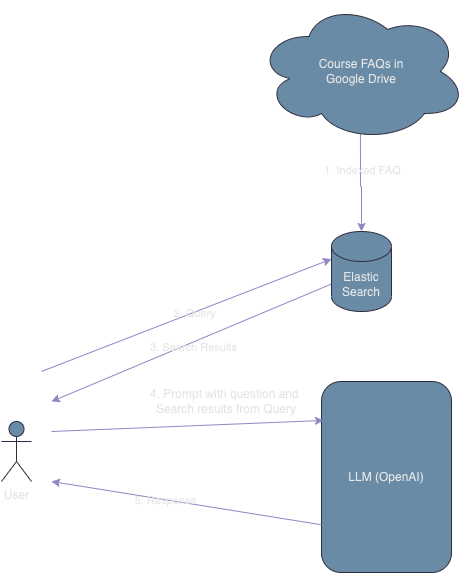

The diagram above was exported from draw.io. Its source (the exported page's mxGraphModel, read from the mxfile embedded in the PNG):
<mxGraphModel dx="1338" dy="780" grid="1" gridSize="10" guides="1" tooltips="1" connect="1" arrows="1" fold="1" page="1" pageScale="1" pageWidth="850" pageHeight="1100" background="none" math="0" shadow="0">
  <root>
    <mxCell id="0" />
    <mxCell id="1" parent="0" />
    <mxCell id="U6r2vWK5G2aMdkydhPR3-2" value="LLM (OpenAI)" style="rounded=1;whiteSpace=wrap;html=1;labelBackgroundColor=none;fillColor=#5D7F99;strokeColor=#D0CEE2;fontColor=#1A1A1A;" parent="1" vertex="1">
      <mxGeometry x="380" y="390" width="130" height="191" as="geometry" />
    </mxCell>
    <mxCell id="Gbj5y2mYrxifut69Xlge-1" value="User" style="shape=umlActor;verticalLabelPosition=bottom;verticalAlign=top;html=1;outlineConnect=0;labelBackgroundColor=none;fillColor=#5D7F99;strokeColor=#D0CEE2;fontColor=#1A1A1A;" vertex="1" parent="1">
      <mxGeometry x="60" y="430" width="30" height="60" as="geometry" />
    </mxCell>
    <mxCell id="Gbj5y2mYrxifut69Xlge-2" value="" style="endArrow=classic;html=1;rounded=0;entryX=0;entryY=0;entryDx=0;entryDy=27.5;entryPerimeter=0;labelBackgroundColor=none;strokeColor=#736CA8;fontColor=default;" edge="1" parent="1" target="Gbj5y2mYrxifut69Xlge-19">
      <mxGeometry width="50" height="50" relative="1" as="geometry">
        <mxPoint x="100" y="380" as="sourcePoint" />
        <mxPoint x="360" y="280" as="targetPoint" />
      </mxGeometry>
    </mxCell>
    <mxCell id="Gbj5y2mYrxifut69Xlge-3" value="2. Query" style="edgeLabel;html=1;align=center;verticalAlign=middle;resizable=0;points=[];labelBackgroundColor=none;fontColor=#1A1A1A;" vertex="1" connectable="0" parent="Gbj5y2mYrxifut69Xlge-2">
      <mxGeometry x="0.0511" y="-1" relative="1" as="geometry">
        <mxPoint as="offset" />
      </mxGeometry>
    </mxCell>
    <mxCell id="Gbj5y2mYrxifut69Xlge-4" value="" style="endArrow=classic;html=1;rounded=0;exitX=0;exitY=0;exitDx=0;exitDy=52.5;exitPerimeter=0;labelBackgroundColor=none;strokeColor=#736CA8;fontColor=default;" edge="1" parent="1" source="Gbj5y2mYrxifut69Xlge-19">
      <mxGeometry width="50" height="50" relative="1" as="geometry">
        <mxPoint x="360" y="310" as="sourcePoint" />
        <mxPoint x="110" y="410" as="targetPoint" />
      </mxGeometry>
    </mxCell>
    <mxCell id="Gbj5y2mYrxifut69Xlge-5" value="3. Search Results" style="edgeLabel;html=1;align=center;verticalAlign=middle;resizable=0;points=[];labelBackgroundColor=none;fontColor=#1A1A1A;" vertex="1" connectable="0" parent="Gbj5y2mYrxifut69Xlge-4">
      <mxGeometry x="-0.0008" y="5" relative="1" as="geometry">
        <mxPoint as="offset" />
      </mxGeometry>
    </mxCell>
    <mxCell id="Gbj5y2mYrxifut69Xlge-6" value="&lt;div&gt;&lt;br&gt;&lt;/div&gt;" style="endArrow=classic;html=1;rounded=0;entryX=0.015;entryY=0.204;entryDx=0;entryDy=0;entryPerimeter=0;labelBackgroundColor=none;strokeColor=#736CA8;fontColor=default;" edge="1" parent="1" target="U6r2vWK5G2aMdkydhPR3-2">
      <mxGeometry width="50" height="50" relative="1" as="geometry">
        <mxPoint x="110" y="440" as="sourcePoint" />
        <mxPoint x="240" y="440" as="targetPoint" />
      </mxGeometry>
    </mxCell>
    <mxCell id="Gbj5y2mYrxifut69Xlge-11" value="" style="endArrow=classic;html=1;rounded=0;exitX=0;exitY=0.75;exitDx=0;exitDy=0;labelBackgroundColor=none;strokeColor=#736CA8;fontColor=default;" edge="1" parent="1" source="U6r2vWK5G2aMdkydhPR3-2">
      <mxGeometry width="50" height="50" relative="1" as="geometry">
        <mxPoint x="400" y="430" as="sourcePoint" />
        <mxPoint x="110" y="490" as="targetPoint" />
      </mxGeometry>
    </mxCell>
    <mxCell id="Gbj5y2mYrxifut69Xlge-14" value="5. Response" style="edgeLabel;html=1;align=center;verticalAlign=middle;resizable=0;points=[];labelBackgroundColor=none;fontColor=#1A1A1A;" vertex="1" connectable="0" parent="Gbj5y2mYrxifut69Xlge-11">
      <mxGeometry x="0.1572" relative="1" as="geometry">
        <mxPoint as="offset" />
      </mxGeometry>
    </mxCell>
    <mxCell id="Gbj5y2mYrxifut69Xlge-13" value="4. Prompt with question and&amp;nbsp;&lt;div style=&quot;font-size: 11px; text-wrap: nowrap;&quot;&gt;&lt;span style=&quot;font-size: 12px; text-wrap: wrap;&quot;&gt;Search results from Query&lt;/span&gt;&lt;/div&gt;" style="text;html=1;align=center;verticalAlign=middle;whiteSpace=wrap;rounded=0;labelBackgroundColor=none;fontColor=#1A1A1A;" vertex="1" parent="1">
      <mxGeometry x="190" y="390" width="190" height="40" as="geometry" />
    </mxCell>
    <mxCell id="Gbj5y2mYrxifut69Xlge-18" style="edgeStyle=orthogonalEdgeStyle;rounded=0;orthogonalLoop=1;jettySize=auto;html=1;entryX=0.5;entryY=0;entryDx=0;entryDy=0;entryPerimeter=0;exitX=0.495;exitY=0.943;exitDx=0;exitDy=0;exitPerimeter=0;labelBackgroundColor=none;strokeColor=#736CA8;fontColor=default;" edge="1" parent="1" source="Gbj5y2mYrxifut69Xlge-20" target="Gbj5y2mYrxifut69Xlge-19">
      <mxGeometry relative="1" as="geometry">
        <mxPoint x="420" y="150" as="sourcePoint" />
        <mxPoint x="420" y="230" as="targetPoint" />
      </mxGeometry>
    </mxCell>
    <mxCell id="Gbj5y2mYrxifut69Xlge-21" value="1. Indexed FAQ" style="edgeLabel;html=1;align=center;verticalAlign=middle;resizable=0;points=[];labelBackgroundColor=none;fontColor=#1A1A1A;" vertex="1" connectable="0" parent="Gbj5y2mYrxifut69Xlge-18">
      <mxGeometry x="-0.2633" y="2" relative="1" as="geometry">
        <mxPoint as="offset" />
      </mxGeometry>
    </mxCell>
    <mxCell id="Gbj5y2mYrxifut69Xlge-20" value="Course FAQs in&lt;div&gt;Google Drive&lt;/div&gt;" style="ellipse;shape=cloud;whiteSpace=wrap;html=1;labelBackgroundColor=none;fillColor=#5D7F99;strokeColor=#D0CEE2;fontColor=#1A1A1A;" vertex="1" parent="1">
      <mxGeometry x="315" y="10" width="210" height="140" as="geometry" />
    </mxCell>
    <mxCell id="Gbj5y2mYrxifut69Xlge-19" value="Elastic Search" style="shape=cylinder3;whiteSpace=wrap;html=1;boundedLbl=1;backgroundOutline=1;size=15;labelBackgroundColor=none;fillColor=#5D7F99;strokeColor=#D0CEE2;fontColor=#1A1A1A;" vertex="1" parent="1">
      <mxGeometry x="390" y="240" width="60" height="80" as="geometry" />
    </mxCell>
  </root>
</mxGraphModel>